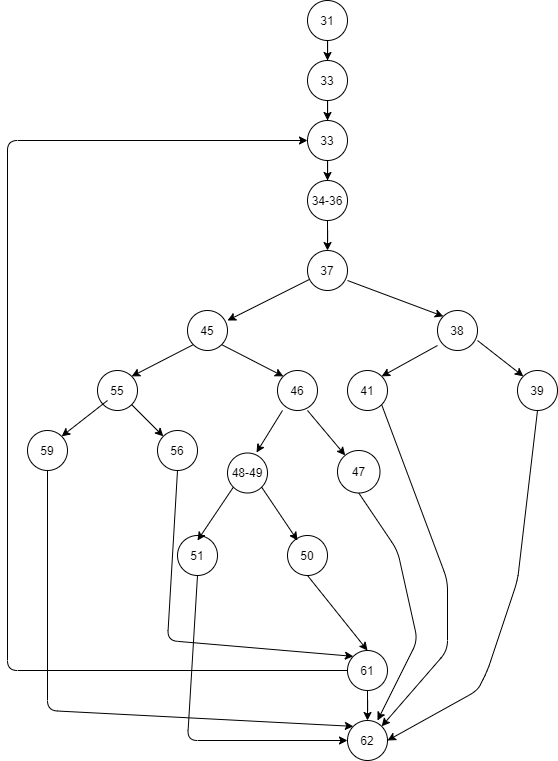

The diagram above was exported from draw.io. Its source (the exported page's mxGraphModel, read from the mxfile embedded in the PNG):
<mxGraphModel dx="1955" dy="934" grid="1" gridSize="10" guides="1" tooltips="1" connect="1" arrows="1" fold="1" page="1" pageScale="1" pageWidth="827" pageHeight="1169" math="0" shadow="0">
  <root>
    <mxCell id="0" />
    <mxCell id="1" parent="0" />
    <mxCell id="VFEjtyYo7hji3F1nVeUJ-23" style="edgeStyle=orthogonalEdgeStyle;rounded=0;orthogonalLoop=1;jettySize=auto;html=1;" edge="1" parent="1" source="VFEjtyYo7hji3F1nVeUJ-1" target="VFEjtyYo7hji3F1nVeUJ-2">
      <mxGeometry relative="1" as="geometry" />
    </mxCell>
    <mxCell id="VFEjtyYo7hji3F1nVeUJ-1" value="31" style="ellipse;whiteSpace=wrap;html=1;aspect=fixed;" vertex="1" parent="1">
      <mxGeometry x="320" y="10" width="40" height="40" as="geometry" />
    </mxCell>
    <mxCell id="VFEjtyYo7hji3F1nVeUJ-24" style="edgeStyle=orthogonalEdgeStyle;rounded=0;orthogonalLoop=1;jettySize=auto;html=1;" edge="1" parent="1" source="VFEjtyYo7hji3F1nVeUJ-2" target="VFEjtyYo7hji3F1nVeUJ-3">
      <mxGeometry relative="1" as="geometry" />
    </mxCell>
    <mxCell id="VFEjtyYo7hji3F1nVeUJ-2" value="33" style="ellipse;whiteSpace=wrap;html=1;aspect=fixed;" vertex="1" parent="1">
      <mxGeometry x="320" y="70" width="40" height="40" as="geometry" />
    </mxCell>
    <mxCell id="VFEjtyYo7hji3F1nVeUJ-25" style="edgeStyle=orthogonalEdgeStyle;rounded=0;orthogonalLoop=1;jettySize=auto;html=1;" edge="1" parent="1" source="VFEjtyYo7hji3F1nVeUJ-3" target="VFEjtyYo7hji3F1nVeUJ-4">
      <mxGeometry relative="1" as="geometry" />
    </mxCell>
    <mxCell id="VFEjtyYo7hji3F1nVeUJ-3" value="33" style="ellipse;whiteSpace=wrap;html=1;aspect=fixed;" vertex="1" parent="1">
      <mxGeometry x="320" y="130" width="40" height="40" as="geometry" />
    </mxCell>
    <mxCell id="VFEjtyYo7hji3F1nVeUJ-26" style="edgeStyle=orthogonalEdgeStyle;rounded=0;orthogonalLoop=1;jettySize=auto;html=1;entryX=0.5;entryY=0;entryDx=0;entryDy=0;" edge="1" parent="1" source="VFEjtyYo7hji3F1nVeUJ-4" target="VFEjtyYo7hji3F1nVeUJ-5">
      <mxGeometry relative="1" as="geometry" />
    </mxCell>
    <mxCell id="VFEjtyYo7hji3F1nVeUJ-4" value="34-36" style="ellipse;whiteSpace=wrap;html=1;aspect=fixed;" vertex="1" parent="1">
      <mxGeometry x="320" y="190" width="40" height="40" as="geometry" />
    </mxCell>
    <mxCell id="VFEjtyYo7hji3F1nVeUJ-5" value="37" style="ellipse;whiteSpace=wrap;html=1;aspect=fixed;" vertex="1" parent="1">
      <mxGeometry x="320" y="260" width="40" height="40" as="geometry" />
    </mxCell>
    <mxCell id="VFEjtyYo7hji3F1nVeUJ-6" value="38" style="ellipse;whiteSpace=wrap;html=1;aspect=fixed;" vertex="1" parent="1">
      <mxGeometry x="450" y="320" width="40" height="40" as="geometry" />
    </mxCell>
    <mxCell id="VFEjtyYo7hji3F1nVeUJ-7" value="45" style="ellipse;whiteSpace=wrap;html=1;aspect=fixed;" vertex="1" parent="1">
      <mxGeometry x="200" y="320" width="40" height="40" as="geometry" />
    </mxCell>
    <mxCell id="VFEjtyYo7hji3F1nVeUJ-8" value="41" style="ellipse;whiteSpace=wrap;html=1;aspect=fixed;" vertex="1" parent="1">
      <mxGeometry x="360" y="380" width="40" height="40" as="geometry" />
    </mxCell>
    <mxCell id="VFEjtyYo7hji3F1nVeUJ-52" value="" style="edgeStyle=orthogonalEdgeStyle;rounded=0;orthogonalLoop=1;jettySize=auto;html=1;" edge="1" parent="1" source="VFEjtyYo7hji3F1nVeUJ-12" target="VFEjtyYo7hji3F1nVeUJ-42">
      <mxGeometry relative="1" as="geometry" />
    </mxCell>
    <mxCell id="VFEjtyYo7hji3F1nVeUJ-12" value="61" style="ellipse;whiteSpace=wrap;html=1;aspect=fixed;" vertex="1" parent="1">
      <mxGeometry x="360" y="660" width="40" height="40" as="geometry" />
    </mxCell>
    <mxCell id="VFEjtyYo7hji3F1nVeUJ-13" value="39" style="ellipse;whiteSpace=wrap;html=1;aspect=fixed;" vertex="1" parent="1">
      <mxGeometry x="530" y="380" width="40" height="40" as="geometry" />
    </mxCell>
    <mxCell id="VFEjtyYo7hji3F1nVeUJ-14" value="46" style="ellipse;whiteSpace=wrap;html=1;aspect=fixed;" vertex="1" parent="1">
      <mxGeometry x="290" y="380" width="40" height="40" as="geometry" />
    </mxCell>
    <mxCell id="VFEjtyYo7hji3F1nVeUJ-15" value="55" style="ellipse;whiteSpace=wrap;html=1;aspect=fixed;" vertex="1" parent="1">
      <mxGeometry x="110" y="380" width="40" height="40" as="geometry" />
    </mxCell>
    <mxCell id="VFEjtyYo7hji3F1nVeUJ-16" value="59" style="ellipse;whiteSpace=wrap;html=1;aspect=fixed;" vertex="1" parent="1">
      <mxGeometry x="40" y="440" width="40" height="40" as="geometry" />
    </mxCell>
    <mxCell id="VFEjtyYo7hji3F1nVeUJ-17" value="56" style="ellipse;whiteSpace=wrap;html=1;aspect=fixed;" vertex="1" parent="1">
      <mxGeometry x="170" y="440" width="40" height="40" as="geometry" />
    </mxCell>
    <mxCell id="VFEjtyYo7hji3F1nVeUJ-18" value="48-49" style="ellipse;whiteSpace=wrap;html=1;aspect=fixed;" vertex="1" parent="1">
      <mxGeometry x="240" y="462.5" width="40" height="40" as="geometry" />
    </mxCell>
    <mxCell id="VFEjtyYo7hji3F1nVeUJ-19" value="47" style="ellipse;whiteSpace=wrap;html=1;aspect=fixed;" vertex="1" parent="1">
      <mxGeometry x="350" y="460" width="42.5" height="42.5" as="geometry" />
    </mxCell>
    <mxCell id="VFEjtyYo7hji3F1nVeUJ-20" value="51" style="ellipse;whiteSpace=wrap;html=1;aspect=fixed;" vertex="1" parent="1">
      <mxGeometry x="190" y="545" width="40" height="40" as="geometry" />
    </mxCell>
    <mxCell id="VFEjtyYo7hji3F1nVeUJ-21" value="50" style="ellipse;whiteSpace=wrap;html=1;aspect=fixed;" vertex="1" parent="1">
      <mxGeometry x="300" y="545" width="40" height="40" as="geometry" />
    </mxCell>
    <mxCell id="VFEjtyYo7hji3F1nVeUJ-30" value="" style="endArrow=classic;html=1;" edge="1" parent="1" source="VFEjtyYo7hji3F1nVeUJ-5">
      <mxGeometry width="50" height="50" relative="1" as="geometry">
        <mxPoint x="240" y="320" as="sourcePoint" />
        <mxPoint x="240" y="330" as="targetPoint" />
      </mxGeometry>
    </mxCell>
    <mxCell id="VFEjtyYo7hji3F1nVeUJ-31" value="" style="endArrow=classic;html=1;entryX=0;entryY=0;entryDx=0;entryDy=0;" edge="1" parent="1" target="VFEjtyYo7hji3F1nVeUJ-6">
      <mxGeometry width="50" height="50" relative="1" as="geometry">
        <mxPoint x="360" y="290" as="sourcePoint" />
        <mxPoint x="410" y="240" as="targetPoint" />
      </mxGeometry>
    </mxCell>
    <mxCell id="VFEjtyYo7hji3F1nVeUJ-32" value="" style="endArrow=classic;html=1;entryX=1;entryY=0;entryDx=0;entryDy=0;exitX=0;exitY=1;exitDx=0;exitDy=0;" edge="1" parent="1" source="VFEjtyYo7hji3F1nVeUJ-7" target="VFEjtyYo7hji3F1nVeUJ-15">
      <mxGeometry width="50" height="50" relative="1" as="geometry">
        <mxPoint x="195" y="360" as="sourcePoint" />
        <mxPoint x="245" y="310" as="targetPoint" />
      </mxGeometry>
    </mxCell>
    <mxCell id="VFEjtyYo7hji3F1nVeUJ-33" value="" style="endArrow=classic;html=1;entryX=0;entryY=0;entryDx=0;entryDy=0;exitX=1;exitY=1;exitDx=0;exitDy=0;" edge="1" parent="1" source="VFEjtyYo7hji3F1nVeUJ-7" target="VFEjtyYo7hji3F1nVeUJ-14">
      <mxGeometry width="50" height="50" relative="1" as="geometry">
        <mxPoint x="230" y="350" as="sourcePoint" />
        <mxPoint x="280" y="300" as="targetPoint" />
      </mxGeometry>
    </mxCell>
    <mxCell id="VFEjtyYo7hji3F1nVeUJ-34" value="" style="endArrow=classic;html=1;entryX=1;entryY=0;entryDx=0;entryDy=0;exitX=0;exitY=0.875;exitDx=0;exitDy=0;exitPerimeter=0;" edge="1" parent="1" source="VFEjtyYo7hji3F1nVeUJ-6" target="VFEjtyYo7hji3F1nVeUJ-8">
      <mxGeometry width="50" height="50" relative="1" as="geometry">
        <mxPoint x="450" y="360" as="sourcePoint" />
        <mxPoint x="500" y="310" as="targetPoint" />
      </mxGeometry>
    </mxCell>
    <mxCell id="VFEjtyYo7hji3F1nVeUJ-35" value="" style="endArrow=classic;html=1;entryX=0;entryY=0;entryDx=0;entryDy=0;" edge="1" parent="1" target="VFEjtyYo7hji3F1nVeUJ-13">
      <mxGeometry width="50" height="50" relative="1" as="geometry">
        <mxPoint x="490" y="350" as="sourcePoint" />
        <mxPoint x="540" y="300" as="targetPoint" />
      </mxGeometry>
    </mxCell>
    <mxCell id="VFEjtyYo7hji3F1nVeUJ-36" value="" style="endArrow=classic;html=1;entryX=1;entryY=0;entryDx=0;entryDy=0;" edge="1" parent="1" target="VFEjtyYo7hji3F1nVeUJ-16">
      <mxGeometry width="50" height="50" relative="1" as="geometry">
        <mxPoint x="120" y="410" as="sourcePoint" />
        <mxPoint x="170" y="360" as="targetPoint" />
      </mxGeometry>
    </mxCell>
    <mxCell id="VFEjtyYo7hji3F1nVeUJ-37" value="" style="endArrow=classic;html=1;entryX=0;entryY=0;entryDx=0;entryDy=0;exitX=1;exitY=1;exitDx=0;exitDy=0;" edge="1" parent="1" source="VFEjtyYo7hji3F1nVeUJ-15" target="VFEjtyYo7hji3F1nVeUJ-17">
      <mxGeometry width="50" height="50" relative="1" as="geometry">
        <mxPoint x="150" y="420" as="sourcePoint" />
        <mxPoint x="200" y="370" as="targetPoint" />
      </mxGeometry>
    </mxCell>
    <mxCell id="VFEjtyYo7hji3F1nVeUJ-38" value="" style="endArrow=classic;html=1;entryX=0.725;entryY=-0.012;entryDx=0;entryDy=0;entryPerimeter=0;" edge="1" parent="1" target="VFEjtyYo7hji3F1nVeUJ-18">
      <mxGeometry width="50" height="50" relative="1" as="geometry">
        <mxPoint x="295" y="420" as="sourcePoint" />
        <mxPoint x="345" y="370" as="targetPoint" />
      </mxGeometry>
    </mxCell>
    <mxCell id="VFEjtyYo7hji3F1nVeUJ-39" value="" style="endArrow=classic;html=1;" edge="1" parent="1" target="VFEjtyYo7hji3F1nVeUJ-19">
      <mxGeometry width="50" height="50" relative="1" as="geometry">
        <mxPoint x="320" y="420" as="sourcePoint" />
        <mxPoint x="370" y="370" as="targetPoint" />
      </mxGeometry>
    </mxCell>
    <mxCell id="VFEjtyYo7hji3F1nVeUJ-40" value="" style="endArrow=classic;html=1;exitX=0;exitY=1;exitDx=0;exitDy=0;" edge="1" parent="1" source="VFEjtyYo7hji3F1nVeUJ-18">
      <mxGeometry width="50" height="50" relative="1" as="geometry">
        <mxPoint x="240" y="502.5" as="sourcePoint" />
        <mxPoint x="210" y="550" as="targetPoint" />
      </mxGeometry>
    </mxCell>
    <mxCell id="VFEjtyYo7hji3F1nVeUJ-41" value="" style="endArrow=classic;html=1;exitX=1;exitY=1;exitDx=0;exitDy=0;" edge="1" parent="1" source="VFEjtyYo7hji3F1nVeUJ-18">
      <mxGeometry width="50" height="50" relative="1" as="geometry">
        <mxPoint x="270" y="490" as="sourcePoint" />
        <mxPoint x="310" y="550" as="targetPoint" />
      </mxGeometry>
    </mxCell>
    <mxCell id="VFEjtyYo7hji3F1nVeUJ-42" value="62" style="ellipse;whiteSpace=wrap;html=1;aspect=fixed;" vertex="1" parent="1">
      <mxGeometry x="360" y="730" width="40" height="40" as="geometry" />
    </mxCell>
    <mxCell id="VFEjtyYo7hji3F1nVeUJ-49" value="" style="endArrow=classic;html=1;exitX=0.5;exitY=1;exitDx=0;exitDy=0;entryX=0;entryY=0;entryDx=0;entryDy=0;" edge="1" parent="1" source="VFEjtyYo7hji3F1nVeUJ-17" target="VFEjtyYo7hji3F1nVeUJ-12">
      <mxGeometry width="50" height="50" relative="1" as="geometry">
        <mxPoint x="540" y="440" as="sourcePoint" />
        <mxPoint x="180" y="760" as="targetPoint" />
        <Array as="points">
          <mxPoint x="180" y="650" />
        </Array>
      </mxGeometry>
    </mxCell>
    <mxCell id="VFEjtyYo7hji3F1nVeUJ-50" value="" style="endArrow=classic;html=1;exitX=0.5;exitY=1;exitDx=0;exitDy=0;entryX=0.5;entryY=0;entryDx=0;entryDy=0;" edge="1" parent="1" source="VFEjtyYo7hji3F1nVeUJ-21" target="VFEjtyYo7hji3F1nVeUJ-12">
      <mxGeometry width="50" height="50" relative="1" as="geometry">
        <mxPoint x="540" y="440" as="sourcePoint" />
        <mxPoint x="590" y="390" as="targetPoint" />
      </mxGeometry>
    </mxCell>
    <mxCell id="VFEjtyYo7hji3F1nVeUJ-51" value="" style="endArrow=classic;html=1;exitX=0.5;exitY=1;exitDx=0;exitDy=0;" edge="1" parent="1" source="VFEjtyYo7hji3F1nVeUJ-20">
      <mxGeometry width="50" height="50" relative="1" as="geometry">
        <mxPoint x="220" y="590" as="sourcePoint" />
        <mxPoint x="360" y="750" as="targetPoint" />
        <Array as="points">
          <mxPoint x="200" y="750" />
        </Array>
      </mxGeometry>
    </mxCell>
    <mxCell id="VFEjtyYo7hji3F1nVeUJ-53" value="" style="endArrow=classic;html=1;exitX=0.5;exitY=1;exitDx=0;exitDy=0;" edge="1" parent="1" source="VFEjtyYo7hji3F1nVeUJ-19">
      <mxGeometry width="50" height="50" relative="1" as="geometry">
        <mxPoint x="390" y="510" as="sourcePoint" />
        <mxPoint x="390" y="730" as="targetPoint" />
        <Array as="points">
          <mxPoint x="410" y="560" />
          <mxPoint x="430" y="650" />
        </Array>
      </mxGeometry>
    </mxCell>
    <mxCell id="VFEjtyYo7hji3F1nVeUJ-54" value="" style="endArrow=classic;html=1;exitX=1;exitY=1;exitDx=0;exitDy=0;entryX=1;entryY=0;entryDx=0;entryDy=0;" edge="1" parent="1" source="VFEjtyYo7hji3F1nVeUJ-8" target="VFEjtyYo7hji3F1nVeUJ-42">
      <mxGeometry width="50" height="50" relative="1" as="geometry">
        <mxPoint x="540" y="540" as="sourcePoint" />
        <mxPoint x="410" y="740" as="targetPoint" />
        <Array as="points">
          <mxPoint x="460" y="590" />
          <mxPoint x="460" y="660" />
        </Array>
      </mxGeometry>
    </mxCell>
    <mxCell id="VFEjtyYo7hji3F1nVeUJ-55" value="" style="endArrow=classic;html=1;exitX=0.5;exitY=1;exitDx=0;exitDy=0;entryX=1;entryY=0.5;entryDx=0;entryDy=0;" edge="1" parent="1" source="VFEjtyYo7hji3F1nVeUJ-13" target="VFEjtyYo7hji3F1nVeUJ-42">
      <mxGeometry width="50" height="50" relative="1" as="geometry">
        <mxPoint x="540" y="540" as="sourcePoint" />
        <mxPoint x="380" y="780" as="targetPoint" />
        <Array as="points">
          <mxPoint x="530" y="590" />
          <mxPoint x="500" y="680" />
          <mxPoint x="490" y="700" />
        </Array>
      </mxGeometry>
    </mxCell>
    <mxCell id="VFEjtyYo7hji3F1nVeUJ-57" value="" style="endArrow=classic;html=1;exitX=0;exitY=0.5;exitDx=0;exitDy=0;entryX=0;entryY=0.5;entryDx=0;entryDy=0;entryPerimeter=0;" edge="1" parent="1" source="VFEjtyYo7hji3F1nVeUJ-12" target="VFEjtyYo7hji3F1nVeUJ-3">
      <mxGeometry width="50" height="50" relative="1" as="geometry">
        <mxPoint x="650" y="520" as="sourcePoint" />
        <mxPoint x="310" y="150" as="targetPoint" />
        <Array as="points">
          <mxPoint x="20" y="680" />
          <mxPoint x="20" y="150" />
        </Array>
      </mxGeometry>
    </mxCell>
    <mxCell id="VFEjtyYo7hji3F1nVeUJ-58" value="" style="endArrow=classic;html=1;entryX=0;entryY=0;entryDx=0;entryDy=0;" edge="1" parent="1" target="VFEjtyYo7hji3F1nVeUJ-42">
      <mxGeometry width="50" height="50" relative="1" as="geometry">
        <mxPoint x="60" y="480" as="sourcePoint" />
        <mxPoint x="700" y="350" as="targetPoint" />
        <Array as="points">
          <mxPoint x="60" y="720" />
        </Array>
      </mxGeometry>
    </mxCell>
  </root>
</mxGraphModel>